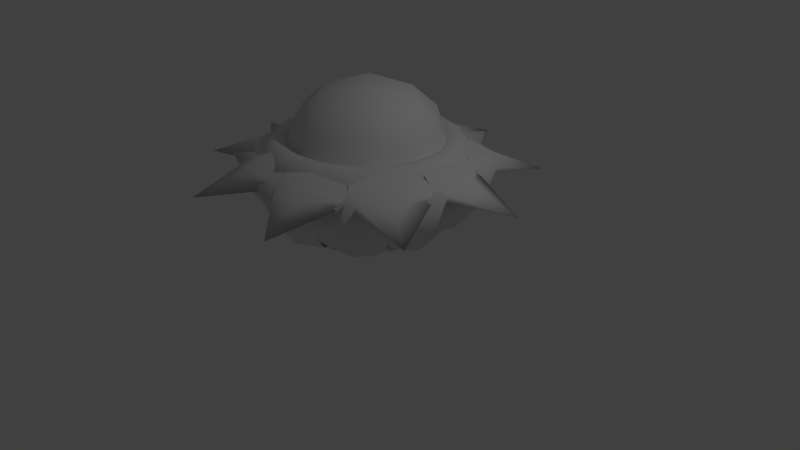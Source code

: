 # Source: Spinner_Proto.blend  (saved by Blender 2.79.0; exported with 4.5.12 LTS)
import bpy
from mathutils import Matrix  # noqa: F401  (used for matrix-valued properties, if any)

bpy.ops.wm.read_factory_settings(use_empty=True)
scene = bpy.context.scene
scene.name = 'Scene'

# ---- collections
col_collection_1 = bpy.data.collections.new('Collection 1'); scene.collection.children.link(col_collection_1)

# ---- materials (node trees are filled in below, after node groups)
mat_material = bpy.data.materials.new('Material')
mat_material.alpha_threshold = 0.0
mat_material.use_transparent_shadow = False
mat_material.roughness = 0.5
mat_material.line_color = (0.0, 0.0, 0.0, 1.0)

# ---- material node trees

# ---- world
world_world = bpy.data.worlds.new('World'); scene.world = world_world
world_world.color = (0.05088, 0.05088, 0.05088)
world_world.use_sun_shadow = False
world_world.sun_shadow_jitter_overblur = 0.0
world_world.cycles.sampling_method = 'MANUAL'

# ---- cameras
cam_camera = bpy.data.cameras.new('Camera')
cam_camera.clip_end = 100.0
cam_camera.lens = 35.0
cam_camera.sensor_width = 32.0
cam_camera.sensor_height = 18.0
cam_camera.ortho_scale = 7.314
cam_camera.dof.focus_distance = 0.0
cam_camera.dof.aperture_fstop = 128.0

# ---- lights
light_lamp = bpy.data.lights.new('Lamp', 'POINT')
light_lamp.transmission_factor = 0.0
light_lamp.cutoff_distance = 30.0
light_lamp.energy = 100.0
light_lamp.shadow_buffer_clip_start = 1.001
light_lamp.shadow_soft_size = 0.1
light_lamp.shadow_maximum_resolution = 0.006
light_lamp.use_absolute_resolution = True

# ---- meshes
me_cube = bpy.data.meshes.new('Cube')
me_cube.from_pydata([(0.5236, 0.9125, 0.4671), (0.5393, -0.8997, 0.4281), (-0.5393, -0.8997, 0.4281), (-0.5236, 0.9125, 0.4671), (0.3913, 0.5395, 1.086), (0.3536, -0.5635, 1.085), (-0.3536, -0.5635, 1.085), (-0.3913, 0.5395, 1.086), (0.0, 1.303, 0.4569), (0.0, 1.204, -0.04185), (0.0, 0.9216, -0.4647), (0.0, 0.4988, -0.7472), (0.0, 1.968e-07, -0.8465), (0.4988, 1.204, 0.4569), (0.4608, 1.113, -0.04185), (0.3527, 0.8515, -0.4647), (0.1909, 0.4608, -0.7472), (0.9216, 0.9216, 0.4569), (0.8515, 0.8515, -0.04185), (0.6517, 0.6517, -0.4647), (0.3527, 0.3527, -0.7472), (1.204, 0.4988, 0.4569), (1.113, 0.4608, -0.04185), (0.8515, 0.3527, -0.4647), (0.4608, 0.1909, -0.7472), (1.303, 1.498e-08, 0.4569), (1.204, 1.498e-08, -0.04185), (0.9216, 9.267e-08, -0.4647), (0.4988, 7.325e-08, -0.7472), (1.204, -0.4988, 0.4569), (1.113, -0.4608, -0.04185), (0.8515, -0.3527, -0.4647), (0.4608, -0.1909, -0.7472), (0.9216, -0.9216, 0.4569), (0.8515, -0.8515, -0.04185), (0.6517, -0.6517, -0.4647), (0.3527, -0.3527, -0.7472), (0.4988, -1.204, 0.4569), (0.4608, -1.113, -0.04185), (0.3527, -0.8515, -0.4647), (0.1909, -0.4608, -0.7472), (0.0, -1.303, 0.4569), (0.0, -1.204, -0.04185), (0.0, -0.9216, -0.4647), (0.0, -0.4988, -0.7472), (-0.4988, -1.204, 0.4569), (-0.4608, -1.113, -0.04185), (-0.3527, -0.8515, -0.4647), (-0.1909, -0.4608, -0.7472), (-0.9216, -0.9216, 0.4569), (-0.8515, -0.8515, -0.04185), (-0.6517, -0.6517, -0.4647), (-0.3527, -0.3527, -0.7472), (-1.204, -0.4988, 0.4569), (-1.113, -0.4608, -0.04185), (-0.8515, -0.3527, -0.4647), (-0.4608, -0.1909, -0.7472), (-1.303, 1.498e-08, 0.4569), (-1.204, 1.498e-08, -0.04185), (-0.9216, 9.267e-08, -0.4647), (-0.4988, 7.325e-08, -0.7472), (-1.204, 0.4988, 0.4569), (-1.113, 0.4608, -0.04185), (-0.8515, 0.3527, -0.4647), (-0.4608, 0.1909, -0.7472), (-0.9216, 0.9216, 0.4569), (-0.8515, 0.8515, -0.04185), (-0.6517, 0.6517, -0.4647), (-0.3527, 0.3527, -0.7472), (-0.4988, 1.204, 0.4569), (-0.4608, 1.113, -0.04185), (-0.3527, 0.8515, -0.4647), (-0.1909, 0.4608, -0.7472), (0.0, 1.167, 0.6007), (0.4464, 1.078, 0.6007), (0.8248, 0.8248, 0.6007), (1.078, 0.4464, 0.6007), (1.167, 6.894e-07, 0.6007), (1.078, -0.4464, 0.6007), (0.8248, -0.8248, 0.6007), (0.4464, -1.078, 0.6007), (0.0, -1.167, 0.6007), (-0.4464, -1.078, 0.6007), (-0.8248, -0.8248, 0.6007), (-1.078, -0.4464, 0.6007), (-1.167, 6.894e-07, 0.6007), (-1.078, 0.4464, 0.6007), (-0.8248, 0.8248, 0.6007), (-0.4464, 1.078, 0.6007), (0.0, 0.9977, 0.6091), (0.3818, 0.9217, 0.6091), (0.7055, 0.7055, 0.6091), (0.9217, 0.3818, 0.6091), (0.9977, 3.198e-08, 0.6091), (0.9217, -0.3818, 0.6091), (0.7055, -0.7055, 0.6091), (0.3818, -0.9217, 0.6091), (0.0, -0.9977, 0.6091), (-0.3818, -0.9217, 0.6091), (-0.7055, -0.7055, 0.6091), (-0.9217, -0.3818, 0.6091), (-0.9977, 3.198e-08, 0.6091), (-0.9217, 0.3818, 0.6091), (-0.7055, 0.7055, 0.6091), (-0.3818, 0.9217, 0.6091), (0.0, 0.8654, 0.4309), (0.3312, 0.7996, 0.4309), (0.612, 0.612, 0.4309), (0.7996, 0.3312, 0.4309), (0.8654, 6.643e-08, 0.4309), (0.7996, -0.3312, 0.4309), (0.612, -0.612, 0.4309), (0.3312, -0.7996, 0.4309), (0.0, -0.8654, 0.4309), (-0.3312, -0.7996, 0.4309), (-0.612, -0.612, 0.4309), (-0.7996, -0.3312, 0.4309), (-0.8654, 6.643e-08, 0.4309), (-0.7996, 0.3312, 0.4309), (-0.612, 0.612, 0.4309), (-0.3312, 0.7996, 0.4309), (0.9578, -0.3342, 0.4671), (-0.9578, -0.3342, 0.4671), (0.5183, -0.1832, 1.18), (-0.5183, -0.1832, 1.18), (0.0, 1.055, 0.4671), (0.0, -1.07, 0.4671), (0.0, 0.6456, 1.174), (0.0, -0.5695, 1.175), (0.0, -0.1708, 1.288), (0.519, -0.7077, 0.8478), (-0.9673, 0.3426, 0.4671), (-0.5183, 0.2376, 1.18), (0.9673, 0.3426, 0.4671), (0.5183, 0.2376, 1.18), (0.5115, 0.7631, 0.9283), (0.0, 0.2631, 1.303), (-0.519, -0.7077, 0.8478), (-0.5115, 0.7631, 0.9283), (-0.8052, -0.2748, 0.9283), (0.8052, -0.2748, 0.9283), (0.0, 0.8939, 0.9283), (0.0, -0.8224, 0.8685), (0.8098, 0.2893, 0.9283), (-0.8098, 0.2893, 0.9283), (0.0, 0.2586, -0.7636), (0.0, 0.2389, -0.8625), (0.0, 0.1829, -0.9464), (0.0, 0.09896, -1.003), (0.0, 1.03e-07, -1.022), (0.09896, 0.2389, -0.7636), (0.09143, 0.2207, -0.8625), (0.06998, 0.1689, -0.9464), (0.03787, 0.09143, -1.003), (0.1829, 0.1829, -0.7636), (0.1689, 0.1689, -0.8625), (0.1293, 0.1293, -0.9464), (0.06998, 0.06998, -1.003), (0.2389, 0.09896, -0.7636), (0.2207, 0.09143, -0.8625), (0.1689, 0.06998, -0.9464), (0.09143, 0.03787, -1.003), (0.2586, 6.688e-08, -0.7636), (0.2389, 6.688e-08, -0.8625), (0.1829, 8.229e-08, -0.9464), (0.09896, 7.844e-08, -1.003), (0.2389, -0.09896, -0.7636), (0.2207, -0.09143, -0.8625), (0.1689, -0.06998, -0.9464), (0.09143, -0.03787, -1.003), (0.1829, -0.1829, -0.7636), (0.1689, -0.1689, -0.8625), (0.1293, -0.1293, -0.9464), (0.06998, -0.06998, -1.003), (0.09896, -0.2389, -0.7636), (0.09143, -0.2207, -0.8625), (0.06998, -0.1689, -0.9464), (0.03787, -0.09143, -1.003), (0.0, -0.2586, -0.7636), (0.0, -0.2389, -0.8625), (0.0, -0.1829, -0.9464), (0.0, -0.09896, -1.003), (-0.09896, -0.2389, -0.7636), (-0.09143, -0.2207, -0.8625), (-0.06998, -0.1689, -0.9464), (-0.03787, -0.09143, -1.003), (-0.1829, -0.1829, -0.7636), (-0.1689, -0.1689, -0.8625), (-0.1293, -0.1293, -0.9464), (-0.06998, -0.06998, -1.003), (-0.2389, -0.09896, -0.7636), (-0.2207, -0.09143, -0.8625), (-0.1689, -0.06998, -0.9464), (-0.09143, -0.03787, -1.003), (-0.2586, 6.688e-08, -0.7636), (-0.2389, 6.688e-08, -0.8625), (-0.1829, 8.229e-08, -0.9464), (-0.09896, 7.844e-08, -1.003), (-0.2389, 0.09896, -0.7636), (-0.2207, 0.09143, -0.8625), (-0.1689, 0.06998, -0.9464), (-0.09143, 0.03787, -1.003), (-0.1829, 0.1829, -0.7636), (-0.1689, 0.1689, -0.8625), (-0.1293, 0.1293, -0.9464), (-0.06998, 0.06998, -1.003), (-0.09896, 0.2389, -0.7636), (-0.09143, 0.2207, -0.8625), (-0.06998, 0.1689, -0.9464), (-0.03787, 0.09143, -1.003), (-0.8964, -1.085, 0.3173), (-0.8739, -1.049, 0.4132), (-0.7931, -0.9723, 0.4913), (-0.6256, -0.8578, 0.5714), (-0.7705, -2.034, 0.1647), (-0.5436, -1.464, 0.4012), (-0.4221, -1.158, 0.5633), (-0.315, -0.8886, 0.4368), (-0.02721, -1.431, 0.3173), (-0.01858, -1.389, 0.4132), (-0.0249, -1.278, 0.4913), (-0.06802, -1.079, 0.5714), (-0.7645, -0.7013, 0.3173), (-0.4849, -1.264, 0.165), (0.1046, -1.047, 0.3173), (-1.345, -0.2576, 0.3176), (-1.304, -0.2441, 0.4135), (-1.193, -0.2376, 0.4916), (-0.9911, -0.2575, 0.5717), (-1.858, -1.066, 0.1651), (-1.318, -0.7743, 0.4015), (-1.028, -0.6183, 0.5636), (-0.7729, -0.4808, 0.4372), (-0.9008, -1.081, 0.3176), (-0.8673, -1.054, 0.4135), (-0.8009, -0.9654, 0.4916), (-0.7064, -0.7858, 0.5717), (-0.9969, -0.04843, 0.3176), (-1.144, -0.659, 0.1653), (-0.5533, -0.8719, 0.3176), (-1.156, 0.6643, 0.3179), (-1.116, 0.6485, 0.4138), (-1.027, 0.5822, 0.4919), (-0.8852, 0.4372, 0.572), (-2.069, 0.3755, 0.1655), (-1.468, 0.2512, 0.4018), (-1.145, 0.1846, 0.5639), (-0.8616, 0.1259, 0.4376), (-1.345, -0.2516, 0.3179), (-1.303, -0.2529, 0.4138), (-1.195, -0.2274, 0.4919), (-1.007, -0.1505, 0.572), (-0.7553, 0.6011, 0.3179), (-1.261, 0.2281, 0.1656), (-0.9447, -0.3148, 0.3179), (-0.4189, 1.249, 0.3182), (-0.3987, 1.212, 0.4141), (-0.373, 1.104, 0.4922), (-0.3575, 0.9013, 0.5723), (-1.304, 1.615, 0.1659), (-0.9232, 1.133, 0.4021), (-0.7193, 0.8751, 0.5642), (-0.5395, 0.6477, 0.438), (-1.153, 0.6694, 0.3182), (-1.121, 0.641, 0.4141), (-1.022, 0.5911, 0.4922), (-0.8284, 0.5292, 0.5723), (-0.1526, 0.9434, 0.3182), (-0.7796, 0.9824, 0.1659), (-0.8865, 0.3635, 0.3182), (0.5217, 1.224, 0.3185), (0.513, 1.182, 0.4144), (0.4632, 1.083, 0.4925), (0.345, 0.9176, 0.5726), (0.07876, 2.073, 0.1662), (0.06072, 1.459, 0.4024), (0.05106, 1.13, 0.5645), (0.04254, 0.8403, 0.4384), (-0.4133, 1.251, 0.3185), (-0.4071, 1.209, 0.4144), (-0.3632, 1.107, 0.4925), (-0.2548, 0.9353, 0.5726), (0.529, 0.8182, 0.3185), (0.07386, 1.251, 0.1662), (-0.4059, 0.8457, 0.3185), (1.226, 0.5995, 0.3188), (1.192, 0.573, 0.4147), (1.09, 0.529, 0.4928), (0.8937, 0.4786, 0.5729), (1.432, 1.534, 0.1666), (1.024, 1.076, 0.4027), (0.8051, 0.8303, 0.5648), (0.6123, 0.6138, 0.4388), (0.5273, 1.222, 0.3188), (0.5048, 1.185, 0.4147), (0.4728, 1.079, 0.4928), (0.4455, 0.8777, 0.5729), (0.9707, 0.2841, 0.3188), (0.9003, 0.9083, 0.1665), (0.2722, 0.9061, 0.3188), (1.364, -0.3313, 0.3191), (1.321, -0.33, 0.415), (1.215, -0.2982, 0.4931), (1.032, -0.2104, 0.5732), (2.123, 0.2523, 0.167), (1.515, 0.1635, 0.403), (1.19, 0.1159, 0.5651), (0.9031, 0.07402, 0.4392), (1.229, 0.5942, 0.3191), (1.188, 0.5808, 0.415), (1.095, 0.5199, 0.4931), (0.945, 0.3834, 0.5732), (0.9658, -0.4089, 0.3191), (1.313, 0.1145, 0.1668), (0.8305, 0.5166, 0.3191), (0.9114, -1.133, 0.3194), (0.8797, -1.105, 0.4153), (0.8179, -1.012, 0.4934), (0.6947, -0.827, 0.5735), (1.828, -1.174, 0.1674), (1.306, -0.8515, 0.4033), (1.026, -0.6787, 0.5654), (0.779, -0.5264, 0.4396), (1.363, -0.3371, 0.3194), (1.323, -0.3214, 0.4153), (1.213, -0.3083, 0.4934), (1.01, -0.3164, 0.5735), (0.5165, -0.9366, 0.3194), (1.119, -0.7589, 0.1672), (1.008, -0.1407, 0.3194), (-0.02123, -1.431, 0.3197), (-0.02738, -1.388, 0.4156), (-0.01455, -1.278, 0.4937), (0.04014, -1.083, 0.5738), (0.6853, -2.077, 0.1678), (0.4924, -1.494, 0.4036), (0.389, -1.182, 0.5657), (0.2979, -0.9066, 0.44), (0.9069, -1.137, 0.3197), (0.8861, -1.099, 0.4156), (0.8105, -1.018, 0.4937), (0.6098, -0.8941, 0.5738), (-0.1668, -1.052, 0.3197), (0.4089, -1.303, 0.1675), (0.7211, -0.7582, 0.3197), (-0.4471, -1.22, 0.089), (-0.4269, -1.185, -0.1269), (-0.3997, -1.084, -0.3027), (-0.3794, -0.8931, -0.4829), (-1.04, -1.24, 0.4316), (-0.92, -1.096, -0.09979), (-0.7202, -0.8583, -0.4647), (-0.4146, -0.4941, -0.6628), (-1.124, -0.6521, 0.089), (-1.093, -0.6262, -0.1269), (-0.9979, -0.5818, -0.3027), (-0.8136, -0.5288, -0.4829), (-0.1871, -0.9385, 0.089), (-0.7801, -0.958, 0.4316), (-0.8639, -0.3706, 0.089), (0.4418, -1.222, 0.08832), (0.4347, -1.182, -0.1276), (0.3905, -1.087, -0.3033), (0.2834, -0.928, -0.4836), (-5.96e-08, -1.618, 0.4309), (-4.284e-08, -1.431, -0.1005), (-3.725e-09, -1.12, -0.4654), (-3.353e-08, -0.645, -0.6635), (-0.4418, -1.222, 0.08832), (-0.4347, -1.182, -0.1276), (-0.3905, -1.087, -0.3033), (-0.2834, -0.928, -0.4836), (0.4599, -0.8393, 0.08832), (0.01817, -1.235, 0.4309), (-0.4236, -0.8393, 0.08832), (1.124, -0.6521, 0.08763), (1.093, -0.6262, -0.1283), (0.9979, -0.5818, -0.304), (0.8136, -0.5288, -0.4842), (1.04, -1.24, 0.4302), (0.92, -1.096, -0.1012), (0.7202, -0.8583, -0.4661), (0.4146, -0.4941, -0.6641), (0.4471, -1.22, 0.08763), (0.4269, -1.185, -0.1283), (0.3997, -1.084, -0.304), (0.3794, -0.8931, -0.4842), (0.8918, -0.3473, 0.08763), (0.808, -0.9346, 0.4302), (0.215, -0.9152, 0.08763), (1.28, 0.2228, 0.08695), (1.24, 0.2228, -0.129), (1.138, 0.1958, -0.3047), (0.9632, 0.1179, -0.4849), (1.593, -0.281, 0.4295), (1.409, -0.2485, -0.1018), (1.103, -0.1946, -0.4667), (0.6352, -0.112, -0.6648), (1.127, -0.6472, 0.08695), (1.089, -0.6334, -0.129), (1.003, -0.5733, -0.3047), (0.8647, -0.4402, -0.4849), (0.9064, 0.3072, 0.08695), (1.22, -0.1966, 0.4295), (0.7529, -0.5629, 0.08695), (0.8374, 0.9936, 0.08627), (0.8065, 0.9676, -0.1297), (0.7462, 0.8817, -0.3054), (0.662, 0.7095, -0.4856), (1.401, 0.809, 0.4289), (1.239, 0.7156, -0.1025), (0.9704, 0.5602, -0.4674), (0.5586, 0.3225, -0.6655), (1.279, 0.2284, 0.08627), (1.241, 0.2146, -0.1297), (1.137, 0.2054, -0.3054), (0.9454, 0.2186, -0.4856), (0.4969, 0.8179, 0.08627), (1.061, 0.6334, 0.4289), (0.9386, 0.0528, 0.08627), (0.002827, 1.299, 0.08559), (-0.004161, 1.26, -0.1304), (0.004892, 1.155, -0.3061), (0.0511, 0.969, -0.4863), (0.5534, 1.52, 0.4282), (0.4895, 1.345, -0.1032), (0.3832, 1.053, -0.4681), (0.2206, 0.6061, -0.6662), (0.8331, 0.9972, 0.08559), (0.8128, 0.9622, -0.1304), (0.7387, 0.888, -0.3061), (0.5837, 0.7751, -0.4863), (-0.1451, 0.9459, 0.08559), (0.4054, 1.167, 0.4282), (0.6851, 0.6438, 0.08559), (-0.8331, 0.9972, 0.0849), (-0.8128, 0.9622, -0.131), (-0.7387, 0.888, -0.3068), (-0.5837, 0.7751, -0.487), (-0.5534, 1.52, 0.4275), (-0.4895, 1.345, -0.1039), (-0.3832, 1.053, -0.4688), (-0.2206, 0.6061, -0.6669), (-0.002829, 1.299, 0.0849), (0.00416, 1.26, -0.131), (-0.004894, 1.155, -0.3068), (-0.0511, 0.969, -0.487), (-0.7192, 0.6313, 0.0849), (-0.4396, 1.155, 0.4275), (0.111, 0.9335, 0.0849), (-1.279, 0.2284, 0.08422), (-1.241, 0.2146, -0.1317), (-1.137, 0.2054, -0.3074), (-0.9454, 0.2186, -0.4877), (-1.401, 0.809, 0.4268), (-1.239, 0.7156, -0.1046), (-0.9704, 0.5602, -0.4695), (-0.5586, 0.3225, -0.6675), (-0.8374, 0.9936, 0.08422), (-0.8065, 0.9676, -0.1317), (-0.7462, 0.8817, -0.3074), (-0.662, 0.7095, -0.4877), (-0.9568, 0.02132, 0.08422), (-1.079, 0.6019, 0.4268), (-0.515, 0.7865, 0.08422), (-1.127, -0.6472, 0.08354), (-1.089, -0.6334, -0.1324), (-1.003, -0.5733, -0.3081), (-0.8647, -0.4402, -0.4883), (-1.593, -0.281, 0.4261), (-1.409, -0.2485, -0.1052), (-1.103, -0.1946, -0.4702), (-0.6352, -0.112, -0.6682), (-1.28, 0.2228, 0.08354), (-1.24, 0.2228, -0.1324), (-1.138, 0.1958, -0.3081), (-0.9632, 0.1179, -0.4883), (-0.7466, -0.5987, 0.08354), (-1.213, -0.2324, 0.4261), (-0.9001, 0.2714, 0.08354)], [], [(2, 137, 139, 122), (129, 124, 6, 128), (140, 123, 5, 130), (142, 128, 6, 137), (144, 132, 7, 138), (141, 125, 3, 138), (12, 11, 16), (10, 9, 14, 15), (11, 10, 15, 16), (9, 8, 13, 14), (16, 15, 19, 20), (14, 13, 17, 18), (12, 16, 20), (15, 14, 18, 19), (18, 17, 21, 22), (12, 20, 24), (19, 18, 22, 23), (20, 19, 23, 24), (12, 24, 28), (23, 22, 26, 27), (24, 23, 27, 28), (22, 21, 25, 26), (28, 27, 31, 32), (26, 25, 29, 30), (12, 28, 32), (27, 26, 30, 31), (32, 31, 35, 36), (30, 29, 33, 34), (12, 32, 36), (31, 30, 34, 35), (12, 36, 40), (35, 34, 38, 39), (36, 35, 39, 40), (34, 33, 37, 38), (12, 40, 44), (39, 38, 42, 43), (40, 39, 43, 44), (38, 37, 41, 42), (44, 43, 47, 48), (42, 41, 45, 46), (12, 44, 48), (43, 42, 46, 47), (48, 47, 51, 52), (46, 45, 49, 50), (12, 48, 52), (47, 46, 50, 51), (12, 52, 56), (51, 50, 54, 55), (52, 51, 55, 56), (50, 49, 53, 54), (55, 54, 58, 59), (56, 55, 59, 60), (54, 53, 57, 58), (12, 56, 60), (60, 59, 63, 64), (58, 57, 61, 62), (12, 60, 64), (59, 58, 62, 63), (62, 61, 65, 66), (12, 64, 68), (63, 62, 66, 67), (64, 63, 67, 68), (12, 68, 72), (67, 66, 70, 71), (68, 67, 71, 72), (66, 65, 69, 70), (72, 71, 10, 11), (70, 69, 8, 9), (12, 72, 11), (71, 70, 9, 10), (13, 8, 73, 74), (65, 61, 86, 87), (69, 65, 87, 88), (57, 53, 84, 85), (61, 57, 85, 86), (29, 25, 77, 78), (8, 69, 88, 73), (53, 49, 83, 84), (49, 45, 82, 83), (45, 41, 81, 82), (21, 17, 75, 76), (41, 37, 80, 81), (37, 33, 79, 80), (33, 29, 78, 79), (25, 21, 76, 77), (17, 13, 74, 75), (82, 81, 97, 98), (75, 74, 90, 91), (83, 82, 98, 99), (76, 75, 91, 92), (84, 83, 99, 100), (77, 76, 92, 93), (85, 84, 100, 101), (78, 77, 93, 94), (86, 85, 101, 102), (79, 78, 94, 95), (87, 86, 102, 103), (80, 79, 95, 96), (88, 87, 103, 104), (81, 80, 96, 97), (74, 73, 89, 90), (73, 88, 104, 89), (103, 102, 118, 119), (96, 95, 111, 112), (104, 103, 119, 120), (97, 96, 112, 113), (90, 89, 105, 106), (89, 104, 120, 105), (98, 97, 113, 114), (91, 90, 106, 107), (99, 98, 114, 115), (92, 91, 107, 108), (100, 99, 115, 116), (93, 92, 108, 109), (101, 100, 116, 117), (94, 93, 109, 110), (102, 101, 117, 118), (95, 94, 110, 111), (137, 6, 124, 139), (143, 134, 123, 140), (136, 132, 124, 129), (133, 143, 140, 121), (4, 135, 141, 127), (134, 136, 129, 123), (135, 0, 125, 141), (130, 5, 128, 142), (123, 129, 128, 5), (1, 130, 142, 126), (4, 127, 136, 134), (0, 135, 143, 133), (122, 139, 144, 131), (127, 7, 132, 136), (135, 4, 134, 143), (139, 124, 132, 144), (127, 141, 138, 7), (131, 144, 138, 3), (126, 142, 137, 2), (121, 140, 130, 1), (148, 147, 152, 153), (146, 145, 150, 151), (149, 148, 153), (147, 146, 151, 152), (149, 153, 157), (152, 151, 155, 156), (153, 152, 156, 157), (151, 150, 154, 155), (156, 155, 159, 160), (157, 156, 160, 161), (155, 154, 158, 159), (149, 157, 161), (161, 160, 164, 165), (159, 158, 162, 163), (149, 161, 165), (160, 159, 163, 164), (163, 162, 166, 167), (149, 165, 169), (164, 163, 167, 168), (165, 164, 168, 169), (149, 169, 173), (168, 167, 171, 172), (169, 168, 172, 173), (167, 166, 170, 171), (173, 172, 176, 177), (171, 170, 174, 175), (149, 173, 177), (172, 171, 175, 176), (177, 176, 180, 181), (175, 174, 178, 179), (149, 177, 181), (176, 175, 179, 180), (149, 181, 185), (180, 179, 183, 184), (181, 180, 184, 185), (179, 178, 182, 183), (149, 185, 189), (184, 183, 187, 188), (185, 184, 188, 189), (183, 182, 186, 187), (189, 188, 192, 193), (187, 186, 190, 191), (149, 189, 193), (188, 187, 191, 192), (193, 192, 196, 197), (191, 190, 194, 195), (149, 193, 197), (192, 191, 195, 196), (149, 197, 201), (196, 195, 199, 200), (197, 196, 200, 201), (195, 194, 198, 199), (200, 199, 203, 204), (201, 200, 204, 205), (199, 198, 202, 203), (149, 201, 205), (205, 204, 208, 209), (203, 202, 206, 207), (149, 205, 209), (204, 203, 207, 208), (207, 206, 145, 146), (149, 209, 148), (208, 207, 146, 147), (209, 208, 147, 148), (212, 211, 215, 216), (213, 212, 216, 217), (211, 210, 214, 215), (217, 216, 220, 221), (215, 214, 218, 219), (216, 215, 219, 220), (218, 214, 223, 224), (214, 210, 222, 223), (227, 226, 230, 231), (228, 227, 231, 232), (226, 225, 229, 230), (232, 231, 235, 236), (230, 229, 233, 234), (231, 230, 234, 235), (233, 229, 238, 239), (229, 225, 237, 238), (242, 241, 245, 246), (243, 242, 246, 247), (241, 240, 244, 245), (247, 246, 250, 251), (245, 244, 248, 249), (246, 245, 249, 250), (248, 244, 253, 254), (244, 240, 252, 253), (257, 256, 260, 261), (258, 257, 261, 262), (256, 255, 259, 260), (262, 261, 265, 266), (260, 259, 263, 264), (261, 260, 264, 265), (263, 259, 268, 269), (259, 255, 267, 268), (272, 271, 275, 276), (273, 272, 276, 277), (271, 270, 274, 275), (277, 276, 280, 281), (275, 274, 278, 279), (276, 275, 279, 280), (278, 274, 283, 284), (274, 270, 282, 283), (287, 286, 290, 291), (288, 287, 291, 292), (286, 285, 289, 290), (292, 291, 295, 296), (290, 289, 293, 294), (291, 290, 294, 295), (293, 289, 298, 299), (289, 285, 297, 298), (302, 301, 305, 306), (303, 302, 306, 307), (301, 300, 304, 305), (307, 306, 310, 311), (305, 304, 308, 309), (306, 305, 309, 310), (308, 304, 313, 314), (304, 300, 312, 313), (317, 316, 320, 321), (318, 317, 321, 322), (316, 315, 319, 320), (322, 321, 325, 326), (320, 319, 323, 324), (321, 320, 324, 325), (323, 319, 328, 329), (319, 315, 327, 328), (332, 331, 335, 336), (333, 332, 336, 337), (331, 330, 334, 335), (337, 336, 340, 341), (335, 334, 338, 339), (336, 335, 339, 340), (338, 334, 343, 344), (334, 330, 342, 343), (347, 346, 350, 351), (348, 347, 351, 352), (346, 345, 349, 350), (352, 351, 355, 356), (350, 349, 353, 354), (351, 350, 354, 355), (353, 349, 358, 359), (349, 345, 357, 358), (362, 361, 365, 366), (363, 362, 366, 367), (361, 360, 364, 365), (367, 366, 370, 371), (365, 364, 368, 369), (366, 365, 369, 370), (368, 364, 373, 374), (364, 360, 372, 373), (377, 376, 380, 381), (378, 377, 381, 382), (376, 375, 379, 380), (382, 381, 385, 386), (380, 379, 383, 384), (381, 380, 384, 385), (383, 379, 388, 389), (379, 375, 387, 388), (392, 391, 395, 396), (393, 392, 396, 397), (391, 390, 394, 395), (397, 396, 400, 401), (395, 394, 398, 399), (396, 395, 399, 400), (398, 394, 403, 404), (394, 390, 402, 403), (407, 406, 410, 411), (408, 407, 411, 412), (406, 405, 409, 410), (412, 411, 415, 416), (410, 409, 413, 414), (411, 410, 414, 415), (413, 409, 418, 419), (409, 405, 417, 418), (422, 421, 425, 426), (423, 422, 426, 427), (421, 420, 424, 425), (427, 426, 430, 431), (425, 424, 428, 429), (426, 425, 429, 430), (428, 424, 433, 434), (424, 420, 432, 433), (437, 436, 440, 441), (438, 437, 441, 442), (436, 435, 439, 440), (442, 441, 445, 446), (440, 439, 443, 444), (441, 440, 444, 445), (443, 439, 448, 449), (439, 435, 447, 448), (452, 451, 455, 456), (453, 452, 456, 457), (451, 450, 454, 455), (457, 456, 460, 461), (455, 454, 458, 459), (456, 455, 459, 460), (458, 454, 463, 464), (454, 450, 462, 463), (467, 466, 470, 471), (468, 467, 471, 472), (466, 465, 469, 470), (472, 471, 475, 476), (470, 469, 473, 474), (471, 470, 474, 475), (473, 469, 478, 479), (469, 465, 477, 478)])
me_cube.polygons.foreach_set('use_smooth', [True] * 346)
me_cube.materials.append(mat_material)
me_cube.use_remesh_preserve_volume = False
me_cube.use_remesh_preserve_attributes = False
me_cube.use_mirror_x = True
me_cube.update()
arm_armature = bpy.data.armatures.new('Armature')  # bones are not reproduced

# ---- objects
ob_armature = bpy.data.objects.new('Armature', arm_armature)
ob_spinner = bpy.data.objects.new('Spinner', me_cube)
ob_lamp = bpy.data.objects.new('Lamp', light_lamp)
ob_camera = bpy.data.objects.new('Camera', cam_camera)

# ---- transforms, parenting, visibility, modifiers, constraints
ob_armature.location = (0.0, 0.0, 0.0)
ob_armature.rotation_euler = (0.0, 0.0, 0.6981)
ob_armature.show_in_front = True
ob_armature.lineart.crease_threshold = 0.0
ob_spinner.parent = ob_armature
ob_spinner.location = (0.0, 0.0, 1.015)
ob_spinner.lock_rotations_4d = False
ob_spinner.empty_display_type = 'ARROWS'
ob_spinner.lineart.crease_threshold = 0.0
ob_spinner.use_mesh_mirror_x = True
_vg = ob_spinner.vertex_groups.new(name='Head')
_vg.add([0, 1, 2, 3, 4, 5, 6, 7, 121, 122, 123, 124, 125, 126, 127, 128, 129, 130, 131, 132, 133, 134, 135, 136, 137, 138, 139, 140, 141, 142, 143, 144], 1.0, 'REPLACE')
_vg = ob_spinner.vertex_groups.new(name='Body')
_vg.add([8, 9, 10, 11, 12, 13, 14, 15, 16, 17, 18, 19, 20, 21, 22, 23, 24, 25, 26, 27, 28, 29, 30, 31, 32, 33, 34, 35, 36, 37, 38, 39, 40, 41, 42, 43, 44, 45, 46, 47, 48, 49, 50, 51, 52, 53, 54, 55, 56, 57, 58, 59, 60, 61, 62, 63, 64, 65, 66, 67, 68, 69, 70, 71, 72, 73, 74, 75, 76, 77, 78, 79, 80, 81, 82, 83, 84, 85, 86, 87, 88, 89, 90, 91, 92, 93, 94, 95, 96, 97, 98, 99, 100, 101, 102, 103, 104, 105, 106, 107, 108, 109, 110, 111, 112, 113, 114, 115, 116, 117, 118, 119, 120, 145, 146, 147, 148, 149, 150, 151, 152, 153, 154, 155, 156, 157, 158, 159, 160, 161, 162, 163, 164, 165, 166, 167, 168, 169, 170, 171, 172, 173, 174, 175, 176, 177, 178, 179, 180, 181, 182, 183, 184, 185, 186, 187, 188, 189, 190, 191, 192, 193, 194, 195, 196, 197, 198, 199, 200, 201, 202, 203, 204, 205, 206, 207, 208, 209, 210, 211, 212, 213, 214, 215, 216, 217, 218, 219, 220, 221, 222, 223, 224, 225, 226, 227, 228, 229, 230, 231, 232, 233, 234, 235, 236, 237, 238, 239, 240, 241, 242, 243, 244, 245, 246, 247, 248, 249, 250, 251, 252, 253, 254, 255, 256, 257, 258, 259, 260, 261, 262, 263, 264, 265, 266, 267, 268, 269, 270, 271, 272, 273, 274, 275, 276, 277, 278, 279, 280, 281, 282, 283, 284, 285, 286, 287, 288, 289, 290, 291, 292, 293, 294, 295, 296, 297, 298, 299, 300, 301, 302, 303, 304, 305, 306, 307, 308, 309, 310, 311, 312, 313, 314, 315, 316, 317, 318, 319, 320, 321, 322, 323, 324, 325, 326, 327, 328, 329, 330, 331, 332, 333, 334, 335, 336, 337, 338, 339, 340, 341, 342, 343, 344, 345, 346, 347, 348, 349, 350, 351, 352, 353, 354, 355, 356, 357, 358, 359, 360, 361, 362, 363, 364, 365, 366, 367, 368, 369, 370, 371, 372, 373, 374, 375, 376, 377, 378, 379, 380, 381, 382, 383, 384, 385, 386, 387, 388, 389, 390, 391, 392, 393, 394, 395, 396, 397, 398, 399, 400, 401, 402, 403, 404, 405, 406, 407, 408, 409, 410, 411, 412, 413, 414, 415, 416, 417, 418, 419, 420, 421, 422, 423, 424, 425, 426, 427, 428, 429, 430, 431, 432, 433, 434, 435, 436, 437, 438, 439, 440, 441, 442, 443, 444, 445, 446, 447, 448, 449, 450, 451, 452, 453, 454, 455, 456, 457, 458, 459, 460, 461, 462, 463, 464, 465, 466, 467, 468, 469, 470, 471, 472, 473, 474, 475, 476, 477, 478, 479], 1.0, 'REPLACE')
_m = ob_spinner.modifiers.new('Armature', 'ARMATURE')
_m.object = ob_armature
ob_lamp.location = (4.076, 1.005, 5.904)
ob_lamp.rotation_euler = (0.6503, 0.05522, 1.866)
ob_lamp.lock_rotations_4d = False
ob_lamp.empty_display_type = 'ARROWS'
ob_lamp.color = (0.0, 0.0, 0.0, 0.0)
ob_lamp.lineart.crease_threshold = 0.0
ob_camera.location = (7.481, -6.508, 5.344)
ob_camera.rotation_euler = (1.109, 0.0, 0.8149)
ob_camera.lock_rotations_4d = False
ob_camera.empty_display_type = 'ARROWS'
ob_camera.color = (0.0, 0.0, 0.0, 0.0)
ob_camera.display_type = 'WIRE'
ob_camera.lineart.crease_threshold = 0.0

# ---- collection membership
col_collection_1.objects.link(ob_armature)
col_collection_1.objects.link(ob_spinner)
col_collection_1.objects.link(ob_lamp)
col_collection_1.objects.link(ob_camera)

# ---- scene / render settings (as saved in the file)
scene.camera = ob_camera
scene.frame_start = 1; scene.frame_end = 20; scene.frame_set(11)
scene.render.engine = 'BLENDER_EEVEE_NEXT'
scene.render.resolution_percentage = 50
scene.render.dither_intensity = 0.0
scene.cycles.use_denoising = False
scene.cycles.samples = 128
scene.cycles.sampling_pattern = 'TABULATED_SOBOL'
scene.cycles.use_adaptive_sampling = False
scene.cycles.use_light_tree = False
scene.cycles.blur_glossy = 0.0
scene.cycles.sample_clamp_indirect = 0.0
scene.view_settings.view_transform = 'Standard'
bpy.context.view_layer.update()
